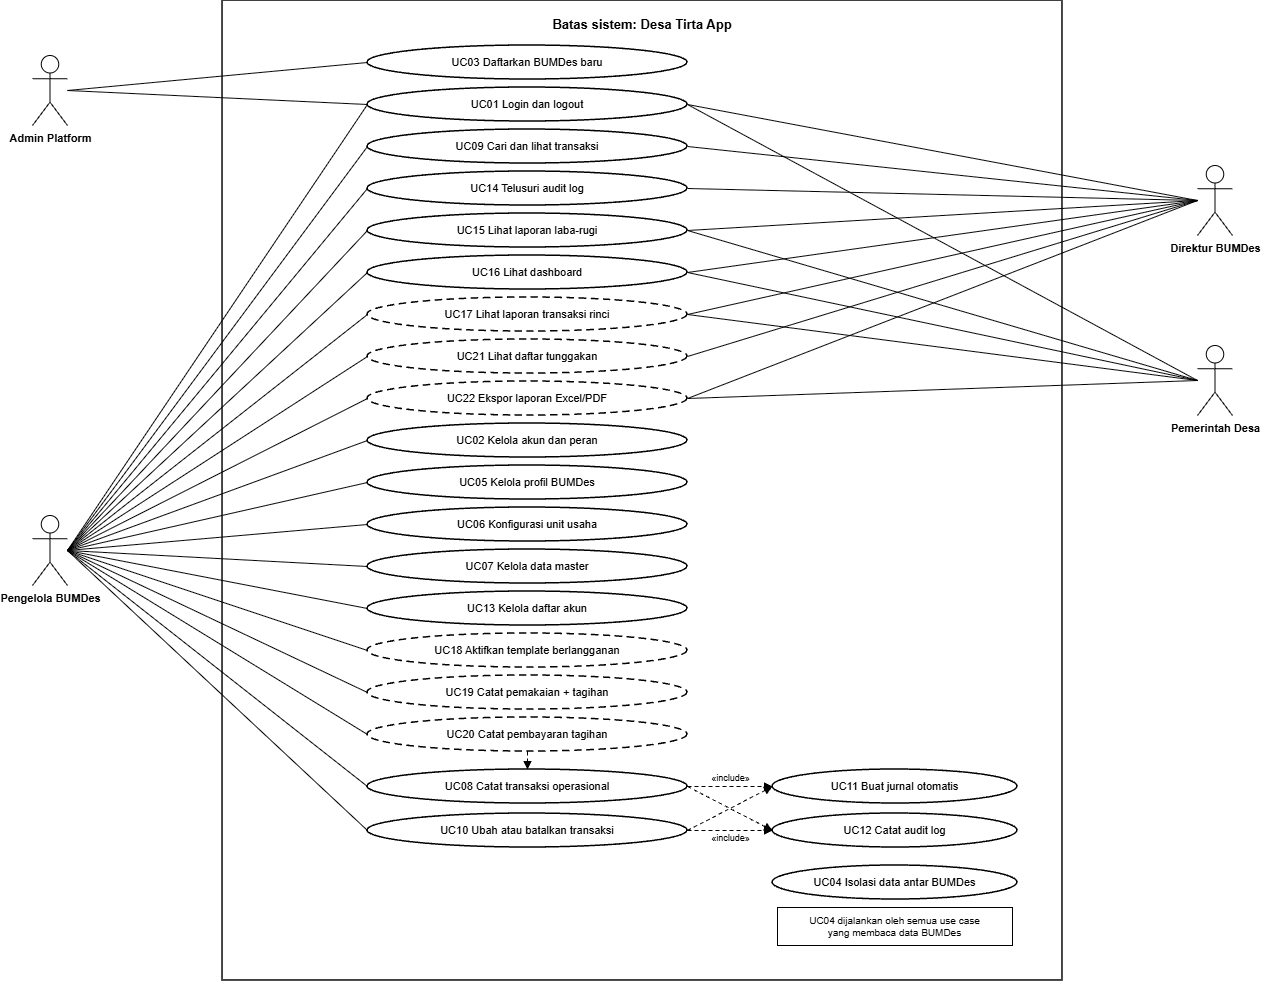

The diagram above was exported from draw.io. Its source (the exported page's mxGraphModel, read from the mxfile embedded in the PNG):
<mxGraphModel dx="1580" dy="1014" grid="1" gridSize="10" guides="1" tooltips="1" connect="1" arrows="1" fold="1" page="1" pageScale="1" pageWidth="827" pageHeight="1169" math="0" shadow="0">
  <root>
    <mxCell id="0" />
    <mxCell id="1" parent="0" />
    <mxCell id="sys_boundary" parent="1" style="rounded=0;whiteSpace=wrap;html=1;verticalAlign=top;align=center;spacingTop=10;fillColor=#FFFFFF;strokeColor=#000000;strokeWidth=1.5;fontColor=#000000;fontStyle=1;fontSize=13;" value="Batas sistem: Desa Tirta App" vertex="1">
      <mxGeometry height="980" width="840" x="280" y="20" as="geometry" />
    </mxCell>
    <mxCell id="actor_admin" parent="1" style="shape=umlActor;verticalLabelPosition=bottom;verticalAlign=top;html=1;outlineConnect=0;fillColor=#FFFFFF;strokeColor=#000000;fontColor=#000000;fontStyle=1;fontSize=11;" value="Admin Platform" vertex="1">
      <mxGeometry height="70" width="35" x="90" y="75" as="geometry" />
    </mxCell>
    <mxCell id="actor_pengelola" parent="1" style="shape=umlActor;verticalLabelPosition=bottom;verticalAlign=top;html=1;outlineConnect=0;fillColor=#FFFFFF;strokeColor=#000000;fontColor=#000000;fontStyle=1;fontSize=11;" value="Pengelola BUMDes" vertex="1">
      <mxGeometry height="70" width="35" x="90" y="535" as="geometry" />
    </mxCell>
    <mxCell id="actor_direktur" parent="1" style="shape=umlActor;verticalLabelPosition=bottom;verticalAlign=top;html=1;outlineConnect=0;fillColor=#FFFFFF;strokeColor=#000000;fontColor=#000000;fontStyle=1;fontSize=11;" value="Direktur BUMDes" vertex="1">
      <mxGeometry height="70" width="35" x="1255" y="185" as="geometry" />
    </mxCell>
    <mxCell id="actor_pemdes" parent="1" style="shape=umlActor;verticalLabelPosition=bottom;verticalAlign=top;html=1;outlineConnect=0;fillColor=#FFFFFF;strokeColor=#000000;fontColor=#000000;fontStyle=1;fontSize=11;" value="Pemerintah Desa" vertex="1">
      <mxGeometry height="70" width="35" x="1255" y="365" as="geometry" />
    </mxCell>
    <mxCell id="uc03" parent="1" style="ellipse;whiteSpace=wrap;html=1;fillColor=#FFFFFF;strokeColor=#000000;strokeWidth=1.5;fontColor=#000000;fontSize=11;" value="UC03 Daftarkan BUMDes baru" vertex="1">
      <mxGeometry height="34" width="320" x="425" y="65" as="geometry" />
    </mxCell>
    <mxCell id="uc01" parent="1" style="ellipse;whiteSpace=wrap;html=1;fillColor=#FFFFFF;strokeColor=#000000;strokeWidth=1.5;fontColor=#000000;fontSize=11;" value="UC01 Login dan logout" vertex="1">
      <mxGeometry height="34" width="320" x="425" y="107" as="geometry" />
    </mxCell>
    <mxCell id="uc09" parent="1" style="ellipse;whiteSpace=wrap;html=1;fillColor=#FFFFFF;strokeColor=#000000;strokeWidth=1.5;fontColor=#000000;fontSize=11;" value="UC09 Cari dan lihat transaksi" vertex="1">
      <mxGeometry height="34" width="320" x="425" y="149" as="geometry" />
    </mxCell>
    <mxCell id="uc14" parent="1" style="ellipse;whiteSpace=wrap;html=1;fillColor=#FFFFFF;strokeColor=#000000;strokeWidth=1.5;fontColor=#000000;fontSize=11;" value="UC14 Telusuri audit log" vertex="1">
      <mxGeometry height="34" width="320" x="425" y="191" as="geometry" />
    </mxCell>
    <mxCell id="uc15" parent="1" style="ellipse;whiteSpace=wrap;html=1;fillColor=#FFFFFF;strokeColor=#000000;strokeWidth=1.5;fontColor=#000000;fontSize=11;" value="UC15 Lihat laporan laba-rugi" vertex="1">
      <mxGeometry height="34" width="320" x="425" y="233" as="geometry" />
    </mxCell>
    <mxCell id="uc16" parent="1" style="ellipse;whiteSpace=wrap;html=1;fillColor=#FFFFFF;strokeColor=#000000;strokeWidth=1.5;fontColor=#000000;fontSize=11;" value="UC16 Lihat dashboard" vertex="1">
      <mxGeometry height="34" width="320" x="425" y="275" as="geometry" />
    </mxCell>
    <mxCell id="uc17" parent="1" style="ellipse;whiteSpace=wrap;html=1;dashed=1;dashPattern=5 3;fillColor=#FFFFFF;strokeColor=#000000;strokeWidth=1.5;fontColor=#000000;fontSize=11;" value="UC17 Lihat laporan transaksi rinci" vertex="1">
      <mxGeometry height="34" width="320" x="425" y="317" as="geometry" />
    </mxCell>
    <mxCell id="uc21" parent="1" style="ellipse;whiteSpace=wrap;html=1;dashed=1;dashPattern=5 3;fillColor=#FFFFFF;strokeColor=#000000;strokeWidth=1.5;fontColor=#000000;fontSize=11;" value="UC21 Lihat daftar tunggakan" vertex="1">
      <mxGeometry height="34" width="320" x="425" y="359" as="geometry" />
    </mxCell>
    <mxCell id="uc22" parent="1" style="ellipse;whiteSpace=wrap;html=1;dashed=1;dashPattern=5 3;fillColor=#FFFFFF;strokeColor=#000000;strokeWidth=1.5;fontColor=#000000;fontSize=11;" value="UC22 Ekspor laporan Excel/PDF" vertex="1">
      <mxGeometry height="34" width="320" x="425" y="401" as="geometry" />
    </mxCell>
    <mxCell id="uc02" parent="1" style="ellipse;whiteSpace=wrap;html=1;fillColor=#FFFFFF;strokeColor=#000000;strokeWidth=1.5;fontColor=#000000;fontSize=11;" value="UC02 Kelola akun dan peran" vertex="1">
      <mxGeometry height="34" width="320" x="425" y="443" as="geometry" />
    </mxCell>
    <mxCell id="uc05" parent="1" style="ellipse;whiteSpace=wrap;html=1;fillColor=#FFFFFF;strokeColor=#000000;strokeWidth=1.5;fontColor=#000000;fontSize=11;" value="UC05 Kelola profil BUMDes" vertex="1">
      <mxGeometry height="34" width="320" x="425" y="485" as="geometry" />
    </mxCell>
    <mxCell id="uc06" parent="1" style="ellipse;whiteSpace=wrap;html=1;fillColor=#FFFFFF;strokeColor=#000000;strokeWidth=1.5;fontColor=#000000;fontSize=11;" value="UC06 Konfigurasi unit usaha" vertex="1">
      <mxGeometry height="34" width="320" x="425" y="527" as="geometry" />
    </mxCell>
    <mxCell id="uc07" parent="1" style="ellipse;whiteSpace=wrap;html=1;fillColor=#FFFFFF;strokeColor=#000000;strokeWidth=1.5;fontColor=#000000;fontSize=11;" value="UC07 Kelola data master" vertex="1">
      <mxGeometry height="34" width="320" x="425" y="569" as="geometry" />
    </mxCell>
    <mxCell id="uc13" parent="1" style="ellipse;whiteSpace=wrap;html=1;fillColor=#FFFFFF;strokeColor=#000000;strokeWidth=1.5;fontColor=#000000;fontSize=11;" value="UC13 Kelola daftar akun" vertex="1">
      <mxGeometry height="34" width="320" x="425" y="611" as="geometry" />
    </mxCell>
    <mxCell id="uc18" parent="1" style="ellipse;whiteSpace=wrap;html=1;dashed=1;dashPattern=5 3;fillColor=#FFFFFF;strokeColor=#000000;strokeWidth=1.5;fontColor=#000000;fontSize=11;" value="UC18 Aktifkan template berlangganan" vertex="1">
      <mxGeometry height="34" width="320" x="425" y="653" as="geometry" />
    </mxCell>
    <mxCell id="uc19" parent="1" style="ellipse;whiteSpace=wrap;html=1;dashed=1;dashPattern=5 3;fillColor=#FFFFFF;strokeColor=#000000;strokeWidth=1.5;fontColor=#000000;fontSize=11;" value="UC19 Catat pemakaian + tagihan" vertex="1">
      <mxGeometry height="34" width="320" x="425" y="695" as="geometry" />
    </mxCell>
    <mxCell id="uc20" parent="1" style="ellipse;whiteSpace=wrap;html=1;dashed=1;dashPattern=5 3;fillColor=#FFFFFF;strokeColor=#000000;strokeWidth=1.5;fontColor=#000000;fontSize=11;" value="UC20 Catat pembayaran tagihan" vertex="1">
      <mxGeometry height="34" width="320" x="425" y="737" as="geometry" />
    </mxCell>
    <mxCell id="uc08" parent="1" style="ellipse;whiteSpace=wrap;html=1;fillColor=#FFFFFF;strokeColor=#000000;strokeWidth=1.5;fontColor=#000000;fontSize=11;" value="UC08 Catat transaksi operasional" vertex="1">
      <mxGeometry height="34" width="320" x="425" y="789" as="geometry" />
    </mxCell>
    <mxCell id="uc10" parent="1" style="ellipse;whiteSpace=wrap;html=1;fillColor=#FFFFFF;strokeColor=#000000;strokeWidth=1.5;fontColor=#000000;fontSize=11;" value="UC10 Ubah atau batalkan transaksi" vertex="1">
      <mxGeometry height="34" width="320" x="425" y="833" as="geometry" />
    </mxCell>
    <mxCell id="uc11" parent="1" style="ellipse;whiteSpace=wrap;html=1;fillColor=#FFFFFF;strokeColor=#000000;strokeWidth=1.5;fontColor=#000000;fontSize=11;" value="UC11 Buat jurnal otomatis" vertex="1">
      <mxGeometry height="34" width="245" x="830" y="789" as="geometry" />
    </mxCell>
    <mxCell id="uc12" parent="1" style="ellipse;whiteSpace=wrap;html=1;fillColor=#FFFFFF;strokeColor=#000000;strokeWidth=1.5;fontColor=#000000;fontSize=11;" value="UC12 Catat audit log" vertex="1">
      <mxGeometry height="34" width="245" x="830" y="833" as="geometry" />
    </mxCell>
    <mxCell id="uc04" parent="1" style="ellipse;whiteSpace=wrap;html=1;fillColor=#FFFFFF;strokeColor=#000000;strokeWidth=1.5;fontColor=#000000;fontSize=11;" value="UC04 Isolasi data antar BUMDes" vertex="1">
      <mxGeometry height="34" width="245" x="830" y="885" as="geometry" />
    </mxCell>
    <mxCell id="note_uc04" parent="1" style="rounded=0;whiteSpace=wrap;html=1;fillColor=#FFFFFF;strokeColor=#000000;strokeWidth=1;fontColor=#000000;fontSize=10;" value="UC04 dijalankan oleh semua use case&#10;yang membaca data BUMDes" vertex="1">
      <mxGeometry height="38" width="235" x="835" y="927" as="geometry" />
    </mxCell>
    <mxCell id="inc_20_08" edge="1" parent="1" source="uc20" style="endArrow=block;endFill=1;dashed=1;dashPattern=4 3;html=1;strokeColor=#000000;exitX=0.5;exitY=1;exitDx=0;exitDy=0;entryX=0.5;entryY=0;entryDx=0;entryDy=0;" target="uc08" value="">
      <mxGeometry relative="1" as="geometry" />
    </mxCell>
    <mxCell id="inc_08_11" edge="1" parent="1" source="uc08" style="endArrow=block;endFill=1;dashed=1;dashPattern=4 3;html=1;strokeColor=#000000;fontColor=#000000;fontSize=9;labelBackgroundColor=#FFFFFF;exitX=1;exitY=0.5;exitDx=0;exitDy=0;entryX=0;entryY=0.5;entryDx=0;entryDy=0;" target="uc11" value="«include»">
      <mxGeometry relative="1" y="8" as="geometry">
        <mxPoint as="offset" />
      </mxGeometry>
    </mxCell>
    <mxCell id="inc_08_12" edge="1" parent="1" source="uc08" style="endArrow=block;endFill=1;dashed=1;dashPattern=4 3;html=1;strokeColor=#000000;exitX=1;exitY=0.5;exitDx=0;exitDy=0;entryX=0;entryY=0.5;entryDx=0;entryDy=0;" target="uc12" value="">
      <mxGeometry relative="1" as="geometry" />
    </mxCell>
    <mxCell id="inc_10_11" edge="1" parent="1" source="uc10" style="endArrow=block;endFill=1;dashed=1;dashPattern=4 3;html=1;strokeColor=#000000;exitX=1;exitY=0.5;exitDx=0;exitDy=0;entryX=0;entryY=0.5;entryDx=0;entryDy=0;" target="uc11" value="">
      <mxGeometry relative="1" as="geometry" />
    </mxCell>
    <mxCell id="inc_10_12" edge="1" parent="1" source="uc10" style="endArrow=block;endFill=1;dashed=1;dashPattern=4 3;html=1;strokeColor=#000000;fontColor=#000000;fontSize=9;labelBackgroundColor=#FFFFFF;exitX=1;exitY=0.5;exitDx=0;exitDy=0;entryX=0;entryY=0.5;entryDx=0;entryDy=0;" target="uc12" value="«include»">
      <mxGeometry relative="1" y="-8" as="geometry">
        <mxPoint as="offset" />
      </mxGeometry>
    </mxCell>
    <mxCell id="e_adm_03" edge="1" parent="1" source="actor_admin" style="endArrow=none;html=1;strokeColor=#000000;exitX=1;exitY=0.5;exitDx=0;exitDy=0;exitPerimeter=0;entryX=0;entryY=0.5;entryDx=0;entryDy=0;" target="uc03">
      <mxGeometry relative="1" as="geometry" />
    </mxCell>
    <mxCell id="e_adm_01" edge="1" parent="1" source="actor_admin" style="endArrow=none;html=1;strokeColor=#000000;exitX=1;exitY=0.5;exitDx=0;exitDy=0;exitPerimeter=0;entryX=0;entryY=0.5;entryDx=0;entryDy=0;" target="uc01">
      <mxGeometry relative="1" as="geometry" />
    </mxCell>
    <mxCell id="e_peng_01" edge="1" parent="1" source="actor_pengelola" style="endArrow=none;html=1;strokeColor=#000000;exitX=1;exitY=0.5;exitDx=0;exitDy=0;exitPerimeter=0;entryX=0;entryY=0.5;entryDx=0;entryDy=0;" target="uc01">
      <mxGeometry relative="1" as="geometry" />
    </mxCell>
    <mxCell id="e_peng_09" edge="1" parent="1" source="actor_pengelola" style="endArrow=none;html=1;strokeColor=#000000;exitX=1;exitY=0.5;exitDx=0;exitDy=0;exitPerimeter=0;entryX=0;entryY=0.5;entryDx=0;entryDy=0;" target="uc09">
      <mxGeometry relative="1" as="geometry" />
    </mxCell>
    <mxCell id="e_peng_14" edge="1" parent="1" source="actor_pengelola" style="endArrow=none;html=1;strokeColor=#000000;exitX=1;exitY=0.5;exitDx=0;exitDy=0;exitPerimeter=0;entryX=0;entryY=0.5;entryDx=0;entryDy=0;" target="uc14">
      <mxGeometry relative="1" as="geometry" />
    </mxCell>
    <mxCell id="e_peng_15" edge="1" parent="1" source="actor_pengelola" style="endArrow=none;html=1;strokeColor=#000000;exitX=1;exitY=0.5;exitDx=0;exitDy=0;exitPerimeter=0;entryX=0;entryY=0.5;entryDx=0;entryDy=0;" target="uc15">
      <mxGeometry relative="1" as="geometry" />
    </mxCell>
    <mxCell id="e_peng_16" edge="1" parent="1" source="actor_pengelola" style="endArrow=none;html=1;strokeColor=#000000;exitX=1;exitY=0.5;exitDx=0;exitDy=0;exitPerimeter=0;entryX=0;entryY=0.5;entryDx=0;entryDy=0;" target="uc16">
      <mxGeometry relative="1" as="geometry" />
    </mxCell>
    <mxCell id="e_peng_17" edge="1" parent="1" source="actor_pengelola" style="endArrow=none;html=1;strokeColor=#000000;exitX=1;exitY=0.5;exitDx=0;exitDy=0;exitPerimeter=0;entryX=0;entryY=0.5;entryDx=0;entryDy=0;" target="uc17">
      <mxGeometry relative="1" as="geometry" />
    </mxCell>
    <mxCell id="e_peng_21" edge="1" parent="1" source="actor_pengelola" style="endArrow=none;html=1;strokeColor=#000000;exitX=1;exitY=0.5;exitDx=0;exitDy=0;exitPerimeter=0;entryX=0;entryY=0.5;entryDx=0;entryDy=0;" target="uc21">
      <mxGeometry relative="1" as="geometry" />
    </mxCell>
    <mxCell id="e_peng_22" edge="1" parent="1" source="actor_pengelola" style="endArrow=none;html=1;strokeColor=#000000;exitX=1;exitY=0.5;exitDx=0;exitDy=0;exitPerimeter=0;entryX=0;entryY=0.5;entryDx=0;entryDy=0;" target="uc22">
      <mxGeometry relative="1" as="geometry" />
    </mxCell>
    <mxCell id="e_peng_02" edge="1" parent="1" source="actor_pengelola" style="endArrow=none;html=1;strokeColor=#000000;exitX=1;exitY=0.5;exitDx=0;exitDy=0;exitPerimeter=0;entryX=0;entryY=0.5;entryDx=0;entryDy=0;" target="uc02">
      <mxGeometry relative="1" as="geometry" />
    </mxCell>
    <mxCell id="e_peng_05" edge="1" parent="1" source="actor_pengelola" style="endArrow=none;html=1;strokeColor=#000000;exitX=1;exitY=0.5;exitDx=0;exitDy=0;exitPerimeter=0;entryX=0;entryY=0.5;entryDx=0;entryDy=0;" target="uc05">
      <mxGeometry relative="1" as="geometry" />
    </mxCell>
    <mxCell id="e_peng_06" edge="1" parent="1" source="actor_pengelola" style="endArrow=none;html=1;strokeColor=#000000;exitX=1;exitY=0.5;exitDx=0;exitDy=0;exitPerimeter=0;entryX=0;entryY=0.5;entryDx=0;entryDy=0;" target="uc06">
      <mxGeometry relative="1" as="geometry" />
    </mxCell>
    <mxCell id="e_peng_07" edge="1" parent="1" source="actor_pengelola" style="endArrow=none;html=1;strokeColor=#000000;exitX=1;exitY=0.5;exitDx=0;exitDy=0;exitPerimeter=0;entryX=0;entryY=0.5;entryDx=0;entryDy=0;" target="uc07">
      <mxGeometry relative="1" as="geometry" />
    </mxCell>
    <mxCell id="e_peng_13" edge="1" parent="1" source="actor_pengelola" style="endArrow=none;html=1;strokeColor=#000000;exitX=1;exitY=0.5;exitDx=0;exitDy=0;exitPerimeter=0;entryX=0;entryY=0.5;entryDx=0;entryDy=0;" target="uc13">
      <mxGeometry relative="1" as="geometry" />
    </mxCell>
    <mxCell id="e_peng_18" edge="1" parent="1" source="actor_pengelola" style="endArrow=none;html=1;strokeColor=#000000;exitX=1;exitY=0.5;exitDx=0;exitDy=0;exitPerimeter=0;entryX=0;entryY=0.5;entryDx=0;entryDy=0;" target="uc18">
      <mxGeometry relative="1" as="geometry" />
    </mxCell>
    <mxCell id="e_peng_19" edge="1" parent="1" source="actor_pengelola" style="endArrow=none;html=1;strokeColor=#000000;exitX=1;exitY=0.5;exitDx=0;exitDy=0;exitPerimeter=0;entryX=0;entryY=0.5;entryDx=0;entryDy=0;" target="uc19">
      <mxGeometry relative="1" as="geometry" />
    </mxCell>
    <mxCell id="e_peng_20" edge="1" parent="1" source="actor_pengelola" style="endArrow=none;html=1;strokeColor=#000000;exitX=1;exitY=0.5;exitDx=0;exitDy=0;exitPerimeter=0;entryX=0;entryY=0.5;entryDx=0;entryDy=0;" target="uc20">
      <mxGeometry relative="1" as="geometry" />
    </mxCell>
    <mxCell id="e_peng_08" edge="1" parent="1" source="actor_pengelola" style="endArrow=none;html=1;strokeColor=#000000;exitX=1;exitY=0.5;exitDx=0;exitDy=0;exitPerimeter=0;entryX=0;entryY=0.5;entryDx=0;entryDy=0;" target="uc08">
      <mxGeometry relative="1" as="geometry" />
    </mxCell>
    <mxCell id="e_peng_10" edge="1" parent="1" source="actor_pengelola" style="endArrow=none;html=1;strokeColor=#000000;exitX=1;exitY=0.5;exitDx=0;exitDy=0;exitPerimeter=0;entryX=0;entryY=0.5;entryDx=0;entryDy=0;" target="uc10">
      <mxGeometry relative="1" as="geometry" />
    </mxCell>
    <mxCell id="e_dir_01" edge="1" parent="1" source="actor_direktur" style="endArrow=none;html=1;strokeColor=#000000;exitX=0;exitY=0.5;exitDx=0;exitDy=0;exitPerimeter=0;entryX=1;entryY=0.5;entryDx=0;entryDy=0;" target="uc01">
      <mxGeometry relative="1" as="geometry" />
    </mxCell>
    <mxCell id="e_dir_09" edge="1" parent="1" source="actor_direktur" style="endArrow=none;html=1;strokeColor=#000000;exitX=0;exitY=0.5;exitDx=0;exitDy=0;exitPerimeter=0;entryX=1;entryY=0.5;entryDx=0;entryDy=0;" target="uc09">
      <mxGeometry relative="1" as="geometry" />
    </mxCell>
    <mxCell id="e_dir_14" edge="1" parent="1" source="actor_direktur" style="endArrow=none;html=1;strokeColor=#000000;exitX=0;exitY=0.5;exitDx=0;exitDy=0;exitPerimeter=0;entryX=1;entryY=0.5;entryDx=0;entryDy=0;" target="uc14">
      <mxGeometry relative="1" as="geometry" />
    </mxCell>
    <mxCell id="e_dir_15" edge="1" parent="1" source="actor_direktur" style="endArrow=none;html=1;strokeColor=#000000;exitX=0;exitY=0.5;exitDx=0;exitDy=0;exitPerimeter=0;entryX=1;entryY=0.5;entryDx=0;entryDy=0;" target="uc15">
      <mxGeometry relative="1" as="geometry" />
    </mxCell>
    <mxCell id="e_dir_16" edge="1" parent="1" source="actor_direktur" style="endArrow=none;html=1;strokeColor=#000000;exitX=0;exitY=0.5;exitDx=0;exitDy=0;exitPerimeter=0;entryX=1;entryY=0.5;entryDx=0;entryDy=0;" target="uc16">
      <mxGeometry relative="1" as="geometry" />
    </mxCell>
    <mxCell id="e_dir_17" edge="1" parent="1" source="actor_direktur" style="endArrow=none;html=1;strokeColor=#000000;exitX=0;exitY=0.5;exitDx=0;exitDy=0;exitPerimeter=0;entryX=1;entryY=0.5;entryDx=0;entryDy=0;" target="uc17">
      <mxGeometry relative="1" as="geometry" />
    </mxCell>
    <mxCell id="e_dir_21" edge="1" parent="1" source="actor_direktur" style="endArrow=none;html=1;strokeColor=#000000;exitX=0;exitY=0.5;exitDx=0;exitDy=0;exitPerimeter=0;entryX=1;entryY=0.5;entryDx=0;entryDy=0;" target="uc21">
      <mxGeometry relative="1" as="geometry" />
    </mxCell>
    <mxCell id="e_dir_22" edge="1" parent="1" source="actor_direktur" style="endArrow=none;html=1;strokeColor=#000000;exitX=0;exitY=0.5;exitDx=0;exitDy=0;exitPerimeter=0;entryX=1;entryY=0.5;entryDx=0;entryDy=0;" target="uc22">
      <mxGeometry relative="1" as="geometry" />
    </mxCell>
    <mxCell id="e_pem_01" edge="1" parent="1" source="actor_pemdes" style="endArrow=none;html=1;strokeColor=#000000;exitX=0;exitY=0.5;exitDx=0;exitDy=0;exitPerimeter=0;entryX=1;entryY=0.5;entryDx=0;entryDy=0;" target="uc01">
      <mxGeometry relative="1" as="geometry" />
    </mxCell>
    <mxCell id="e_pem_15" edge="1" parent="1" source="actor_pemdes" style="endArrow=none;html=1;strokeColor=#000000;exitX=0;exitY=0.5;exitDx=0;exitDy=0;exitPerimeter=0;entryX=1;entryY=0.5;entryDx=0;entryDy=0;" target="uc15">
      <mxGeometry relative="1" as="geometry" />
    </mxCell>
    <mxCell id="e_pem_16" edge="1" parent="1" source="actor_pemdes" style="endArrow=none;html=1;strokeColor=#000000;exitX=0;exitY=0.5;exitDx=0;exitDy=0;exitPerimeter=0;entryX=1;entryY=0.5;entryDx=0;entryDy=0;" target="uc16">
      <mxGeometry relative="1" as="geometry" />
    </mxCell>
    <mxCell id="e_pem_17" edge="1" parent="1" source="actor_pemdes" style="endArrow=none;html=1;strokeColor=#000000;exitX=0;exitY=0.5;exitDx=0;exitDy=0;exitPerimeter=0;entryX=1;entryY=0.5;entryDx=0;entryDy=0;" target="uc17">
      <mxGeometry relative="1" as="geometry" />
    </mxCell>
    <mxCell id="e_pem_22" edge="1" parent="1" source="actor_pemdes" style="endArrow=none;html=1;strokeColor=#000000;exitX=0;exitY=0.5;exitDx=0;exitDy=0;exitPerimeter=0;entryX=1;entryY=0.5;entryDx=0;entryDy=0;" target="uc22">
      <mxGeometry relative="1" as="geometry" />
    </mxCell>
  </root>
</mxGraphModel>